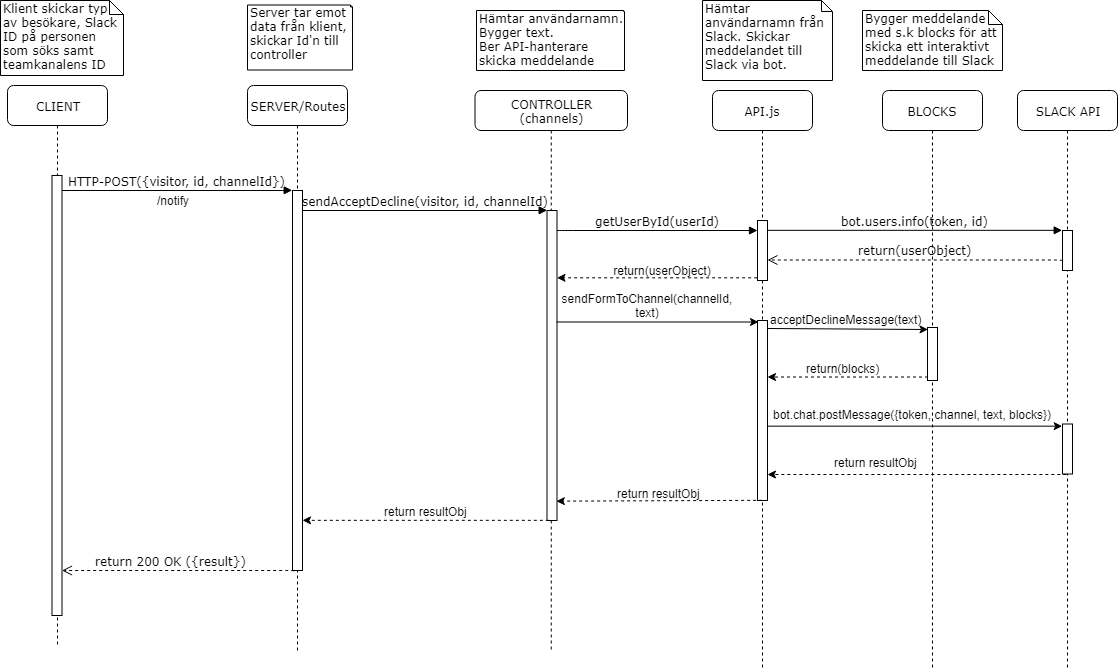

The diagram above was exported from draw.io. Its source (the exported page's mxGraphModel, read from the mxfile embedded in the PNG):
<mxGraphModel dx="2262" dy="596" grid="1" gridSize="10" guides="1" tooltips="1" connect="1" arrows="1" fold="1" page="1" pageScale="1" pageWidth="1100" pageHeight="850" background="#ffffff" math="0" shadow="0">
  <root>
    <mxCell id="0" />
    <mxCell id="1" parent="0" />
    <mxCell id="2" value="SERVER/Routes" style="shape=umlLifeline;perimeter=lifelinePerimeter;whiteSpace=wrap;html=1;container=1;collapsible=0;recursiveResize=0;outlineConnect=0;rounded=1;shadow=0;comic=0;labelBackgroundColor=none;strokeColor=#000000;strokeWidth=1;fillColor=#FFFFFF;fontFamily=Verdana;fontSize=12;fontColor=#000000;align=center;" vertex="1" parent="1">
      <mxGeometry x="185" y="85" width="100" height="565" as="geometry" />
    </mxCell>
    <mxCell id="3" value="" style="html=1;points=[];perimeter=orthogonalPerimeter;rounded=0;shadow=0;comic=0;labelBackgroundColor=none;strokeColor=#000000;strokeWidth=1;fillColor=#FFFFFF;fontFamily=Verdana;fontSize=12;fontColor=#000000;align=center;" vertex="1" parent="2">
      <mxGeometry x="45" y="105" width="10" height="380" as="geometry" />
    </mxCell>
    <mxCell id="4" value="CONTROLLER&lt;br&gt;(channels)&lt;br&gt;" style="shape=umlLifeline;perimeter=lifelinePerimeter;whiteSpace=wrap;html=1;container=1;collapsible=0;recursiveResize=0;outlineConnect=0;rounded=1;shadow=0;comic=0;labelBackgroundColor=none;strokeColor=#000000;strokeWidth=1;fillColor=#FFFFFF;fontFamily=Verdana;fontSize=12;fontColor=#000000;align=center;" vertex="1" parent="1">
      <mxGeometry x="412.5" y="90" width="152.5" height="560" as="geometry" />
    </mxCell>
    <mxCell id="5" value="" style="html=1;points=[];perimeter=orthogonalPerimeter;rounded=0;shadow=0;comic=0;labelBackgroundColor=none;strokeColor=#000000;strokeWidth=1;fillColor=#FFFFFF;fontFamily=Verdana;fontSize=12;fontColor=#000000;align=center;" vertex="1" parent="4">
      <mxGeometry x="72" y="120" width="10" height="310" as="geometry" />
    </mxCell>
    <mxCell id="6" value="API.js" style="shape=umlLifeline;perimeter=lifelinePerimeter;whiteSpace=wrap;html=1;container=1;collapsible=0;recursiveResize=0;outlineConnect=0;rounded=1;shadow=0;comic=0;labelBackgroundColor=none;strokeColor=#000000;strokeWidth=1;fillColor=#FFFFFF;fontFamily=Verdana;fontSize=12;fontColor=#000000;align=center;" vertex="1" parent="1">
      <mxGeometry x="650" y="90" width="100" height="580" as="geometry" />
    </mxCell>
    <mxCell id="7" value="" style="html=1;points=[];perimeter=orthogonalPerimeter;rounded=0;shadow=0;comic=0;labelBackgroundColor=none;strokeColor=#000000;strokeWidth=1;fillColor=#FFFFFF;fontFamily=Verdana;fontSize=12;fontColor=#000000;align=center;" vertex="1" parent="6">
      <mxGeometry x="45" y="130" width="10" height="60" as="geometry" />
    </mxCell>
    <mxCell id="8" value="" style="html=1;points=[];perimeter=orthogonalPerimeter;rounded=0;shadow=0;comic=0;labelBackgroundColor=none;strokeColor=#000000;strokeWidth=1;fillColor=#FFFFFF;fontFamily=Verdana;fontSize=12;fontColor=#000000;align=center;" vertex="1" parent="6">
      <mxGeometry x="45" y="230" width="10" height="180" as="geometry" />
    </mxCell>
    <mxCell id="9" value="SLACK API" style="shape=umlLifeline;perimeter=lifelinePerimeter;whiteSpace=wrap;html=1;container=1;collapsible=0;recursiveResize=0;outlineConnect=0;rounded=1;shadow=0;comic=0;labelBackgroundColor=none;strokeColor=#000000;strokeWidth=1;fillColor=#FFFFFF;fontFamily=Verdana;fontSize=12;fontColor=#000000;align=center;" vertex="1" parent="1">
      <mxGeometry x="955" y="90" width="100" height="580" as="geometry" />
    </mxCell>
    <mxCell id="10" value="" style="html=1;points=[];perimeter=orthogonalPerimeter;rounded=0;shadow=0;comic=0;labelBackgroundColor=none;strokeColor=#000000;strokeWidth=1;fillColor=#FFFFFF;fontFamily=Verdana;fontSize=12;fontColor=#000000;align=center;" vertex="1" parent="9">
      <mxGeometry x="45" y="140" width="10" height="40" as="geometry" />
    </mxCell>
    <mxCell id="11" value="" style="html=1;points=[];perimeter=orthogonalPerimeter;rounded=0;shadow=0;comic=0;labelBackgroundColor=none;strokeColor=#000000;strokeWidth=1;fillColor=#FFFFFF;fontFamily=Verdana;fontSize=12;fontColor=#000000;align=center;" vertex="1" parent="9">
      <mxGeometry x="45" y="333.5" width="10" height="50" as="geometry" />
    </mxCell>
    <mxCell id="12" value="CLIENT" style="shape=umlLifeline;perimeter=lifelinePerimeter;whiteSpace=wrap;html=1;container=1;collapsible=0;recursiveResize=0;outlineConnect=0;rounded=1;shadow=0;comic=0;labelBackgroundColor=none;strokeColor=#000000;strokeWidth=1;fillColor=#FFFFFF;fontFamily=Verdana;fontSize=12;fontColor=#000000;align=center;" vertex="1" parent="1">
      <mxGeometry x="-55" y="85" width="100" height="560" as="geometry" />
    </mxCell>
    <mxCell id="13" value="" style="html=1;points=[];perimeter=orthogonalPerimeter;rounded=0;shadow=0;comic=0;labelBackgroundColor=none;strokeColor=#000000;strokeWidth=1;fillColor=#FFFFFF;fontFamily=Verdana;fontSize=12;fontColor=#000000;align=center;" vertex="1" parent="12">
      <mxGeometry x="44.5" y="90" width="10" height="440" as="geometry" />
    </mxCell>
    <mxCell id="14" value="getUserById(userId)" style="html=1;verticalAlign=bottom;endArrow=block;labelBackgroundColor=none;fontFamily=Verdana;fontSize=12;edgeStyle=elbowEdgeStyle;elbow=vertical;" edge="1" source="5" target="7" parent="1">
      <mxGeometry relative="1" as="geometry">
        <mxPoint x="510" y="220" as="sourcePoint" />
        <Array as="points">
          <mxPoint x="500" y="230" />
          <mxPoint x="480" y="220" />
        </Array>
      </mxGeometry>
    </mxCell>
    <mxCell id="15" value="bot.users.info(token, id)" style="html=1;verticalAlign=bottom;endArrow=block;entryX=0;entryY=0;labelBackgroundColor=none;fontFamily=Verdana;fontSize=12;edgeStyle=elbowEdgeStyle;elbow=vertical;" edge="1" source="7" target="10" parent="1">
      <mxGeometry relative="1" as="geometry">
        <mxPoint x="650" y="230" as="sourcePoint" />
      </mxGeometry>
    </mxCell>
    <mxCell id="16" value="return(userObject)" style="html=1;verticalAlign=bottom;endArrow=open;dashed=1;endSize=8;labelBackgroundColor=none;fontFamily=Verdana;fontSize=12;edgeStyle=elbowEdgeStyle;elbow=vertical;exitX=0;exitY=0.775;exitDx=0;exitDy=0;exitPerimeter=0;" edge="1" source="10" parent="1">
      <mxGeometry relative="1" as="geometry">
        <mxPoint x="705" y="259.5" as="targetPoint" />
        <Array as="points">
          <mxPoint x="715" y="259.5" />
        </Array>
        <mxPoint x="848" y="259.5" as="sourcePoint" />
      </mxGeometry>
    </mxCell>
    <mxCell id="17" value="return 200 OK ({result})" style="html=1;verticalAlign=bottom;endArrow=open;dashed=1;endSize=8;labelBackgroundColor=none;fontFamily=Verdana;fontSize=12;edgeStyle=elbowEdgeStyle;elbow=vertical;exitX=0.133;exitY=1.001;exitDx=0;exitDy=0;exitPerimeter=0;" edge="1" source="3" target="13" parent="1">
      <mxGeometry x="0.0617" relative="1" as="geometry">
        <mxPoint x="800" y="626" as="targetPoint" />
        <Array as="points">
          <mxPoint x="120" y="570" />
          <mxPoint x="140" y="560" />
          <mxPoint x="200" y="600" />
        </Array>
        <mxPoint x="240" y="560" as="sourcePoint" />
        <mxPoint as="offset" />
      </mxGeometry>
    </mxCell>
    <mxCell id="18" value="HTTP-POST({visitor, id, channelId})" style="html=1;verticalAlign=bottom;endArrow=block;entryX=0;entryY=0;labelBackgroundColor=none;fontFamily=Verdana;fontSize=12;edgeStyle=elbowEdgeStyle;elbow=vertical;" edge="1" source="13" target="3" parent="1">
      <mxGeometry relative="1" as="geometry">
        <mxPoint x="220" y="190" as="sourcePoint" />
        <Array as="points">
          <mxPoint x="240" y="190" />
        </Array>
      </mxGeometry>
    </mxCell>
    <mxCell id="19" value="sendAcceptDecline(visitor, id, channelId)" style="html=1;verticalAlign=bottom;endArrow=block;entryX=0;entryY=0;labelBackgroundColor=none;fontFamily=Verdana;fontSize=12;edgeStyle=elbowEdgeStyle;elbow=vertical;" edge="1" source="3" target="5" parent="1">
      <mxGeometry relative="1" as="geometry">
        <mxPoint x="370" y="200" as="sourcePoint" />
        <Array as="points">
          <mxPoint x="360" y="210" />
        </Array>
      </mxGeometry>
    </mxCell>
    <mxCell id="20" value="Klient skickar typ av besökare, Slack ID på personen som söks samt teamkanalens ID" style="shape=note;whiteSpace=wrap;html=1;size=14;verticalAlign=top;align=left;spacingTop=-6;rounded=0;shadow=0;comic=0;labelBackgroundColor=none;strokeColor=#000000;strokeWidth=1;fillColor=#FFFFFF;fontFamily=Verdana;fontSize=12;fontColor=#000000;" vertex="1" parent="1">
      <mxGeometry x="-62" width="123" height="75" as="geometry" />
    </mxCell>
    <mxCell id="21" value="Server tar emot&lt;br&gt;data från klient, skickar Id'n till controller&lt;br&gt;" style="shape=note;whiteSpace=wrap;html=1;size=2;verticalAlign=top;align=left;spacingTop=-6;rounded=0;shadow=0;comic=0;labelBackgroundColor=none;strokeColor=#000000;strokeWidth=1;fillColor=#FFFFFF;fontFamily=Verdana;fontSize=12;fontColor=#000000;" vertex="1" parent="1">
      <mxGeometry x="185" y="4.5" width="105" height="65" as="geometry" />
    </mxCell>
    <mxCell id="22" value="Hämtar användarnamn. Bygger text.&amp;nbsp;&lt;br&gt;Ber API-hanterare skicka meddelande&amp;nbsp;&lt;br&gt;" style="shape=note;whiteSpace=wrap;html=1;size=1;verticalAlign=top;align=left;spacingTop=-6;rounded=0;shadow=0;comic=0;labelBackgroundColor=none;strokeColor=#000000;strokeWidth=1;fillColor=#FFFFFF;fontFamily=Verdana;fontSize=12;fontColor=#000000;" vertex="1" parent="1">
      <mxGeometry x="414" y="10" width="148" height="60" as="geometry" />
    </mxCell>
    <mxCell id="23" value="Hämtar användarnamn från Slack. Skickar meddelandet till Slack via bot." style="shape=note;whiteSpace=wrap;html=1;size=11;verticalAlign=top;align=left;spacingTop=-6;rounded=0;shadow=0;comic=0;labelBackgroundColor=none;strokeColor=#000000;strokeWidth=1;fillColor=#FFFFFF;fontFamily=Verdana;fontSize=12;fontColor=#000000;" vertex="1" parent="1">
      <mxGeometry x="640" width="130" height="80" as="geometry" />
    </mxCell>
    <mxCell id="24" value="Bygger meddelande med s.k blocks för att skicka ett interaktivt meddelande till Slack" style="shape=note;whiteSpace=wrap;html=1;size=14;verticalAlign=top;align=left;spacingTop=-6;rounded=0;shadow=0;comic=0;labelBackgroundColor=none;strokeColor=#000000;strokeWidth=1;fillColor=#FFFFFF;fontFamily=Verdana;fontSize=12;fontColor=#000000;" vertex="1" parent="1">
      <mxGeometry x="800" y="10" width="140" height="60" as="geometry" />
    </mxCell>
    <mxCell id="25" value="/notify" style="text;html=1;strokeColor=none;fillColor=none;align=center;verticalAlign=middle;whiteSpace=wrap;rounded=0;" vertex="1" parent="1">
      <mxGeometry x="90" y="190" width="40" height="20" as="geometry" />
    </mxCell>
    <mxCell id="26" value="" style="endArrow=classic;html=1;exitX=0;exitY=0.95;exitDx=0;exitDy=0;exitPerimeter=0;dashed=1;" edge="1" source="7" target="5" parent="1">
      <mxGeometry width="50" height="50" relative="1" as="geometry">
        <mxPoint x="515" y="330" as="sourcePoint" />
        <mxPoint x="500" y="276" as="targetPoint" />
      </mxGeometry>
    </mxCell>
    <mxCell id="27" value="return(userObject)" style="text;html=1;strokeColor=none;fillColor=none;align=center;verticalAlign=middle;whiteSpace=wrap;rounded=0;" vertex="1" parent="1">
      <mxGeometry x="580" y="260" width="40" height="20" as="geometry" />
    </mxCell>
    <mxCell id="28" value="" style="endArrow=classic;html=1;entryX=0.1;entryY=0.221;entryDx=0;entryDy=0;entryPerimeter=0;" edge="1" parent="1">
      <mxGeometry width="50" height="50" relative="1" as="geometry">
        <mxPoint x="494" y="321.5" as="sourcePoint" />
        <mxPoint x="696" y="321.5" as="targetPoint" />
      </mxGeometry>
    </mxCell>
    <mxCell id="29" value="sendFormToChannel(channelId, text)" style="text;html=1;strokeColor=none;fillColor=none;align=center;verticalAlign=middle;whiteSpace=wrap;rounded=0;" vertex="1" parent="1">
      <mxGeometry x="565" y="295" width="40" height="20" as="geometry" />
    </mxCell>
    <mxCell id="30" value="BLOCKS" style="shape=umlLifeline;perimeter=lifelinePerimeter;whiteSpace=wrap;html=1;container=1;collapsible=0;recursiveResize=0;outlineConnect=0;rounded=1;shadow=0;comic=0;labelBackgroundColor=none;strokeColor=#000000;strokeWidth=1;fillColor=#FFFFFF;fontFamily=Verdana;fontSize=12;fontColor=#000000;align=center;" vertex="1" parent="1">
      <mxGeometry x="820" y="90" width="100" height="580" as="geometry" />
    </mxCell>
    <mxCell id="31" value="" style="html=1;points=[];perimeter=orthogonalPerimeter;rounded=0;shadow=0;comic=0;labelBackgroundColor=none;strokeColor=#000000;strokeWidth=1;fillColor=#FFFFFF;fontFamily=Verdana;fontSize=12;fontColor=#000000;align=center;" vertex="1" parent="30">
      <mxGeometry x="45" y="237" width="10" height="53" as="geometry" />
    </mxCell>
    <mxCell id="32" value="" style="endArrow=classic;html=1;entryX=0.056;entryY=0.03;entryDx=0;entryDy=0;entryPerimeter=0;" edge="1" target="31" parent="1">
      <mxGeometry width="50" height="50" relative="1" as="geometry">
        <mxPoint x="705" y="328" as="sourcePoint" />
        <mxPoint x="854" y="328" as="targetPoint" />
      </mxGeometry>
    </mxCell>
    <mxCell id="33" value="&lt;div&gt;&lt;span&gt;acceptDeclineMessage&lt;/span&gt;(&lt;span&gt;text&lt;/span&gt;)&lt;/div&gt;" style="text;html=1;resizable=0;points=[];autosize=1;align=left;verticalAlign=top;spacingTop=-4;" vertex="1" parent="1">
      <mxGeometry x="706" y="310" width="170" height="20" as="geometry" />
    </mxCell>
    <mxCell id="34" value="" style="endArrow=classic;html=1;exitX=0.05;exitY=0.931;exitDx=0;exitDy=0;exitPerimeter=0;dashed=1;" edge="1" source="31" target="8" parent="1">
      <mxGeometry width="50" height="50" relative="1" as="geometry">
        <mxPoint x="750" y="415" as="sourcePoint" />
        <mxPoint x="706" y="381" as="targetPoint" />
      </mxGeometry>
    </mxCell>
    <mxCell id="35" value="return(blocks)" style="text;html=1;resizable=0;points=[];align=center;verticalAlign=middle;labelBackgroundColor=#ffffff;" vertex="1" connectable="0" parent="34">
      <mxGeometry x="0.2461" y="-1" relative="1" as="geometry">
        <mxPoint x="14.5" y="-7.5" as="offset" />
      </mxGeometry>
    </mxCell>
    <mxCell id="36" value="&lt;div&gt;&lt;span&gt;bot&lt;/span&gt;.&lt;span&gt;chat&lt;/span&gt;.&lt;span&gt;postMessage&lt;/span&gt;({&lt;span&gt;token&lt;/span&gt;, &lt;span&gt;channel&lt;/span&gt;, &lt;span&gt;text&lt;/span&gt;, &lt;span&gt;blocks&lt;/span&gt;})&lt;/div&gt;" style="text;html=1;resizable=0;points=[];autosize=1;align=left;verticalAlign=top;spacingTop=-4;" vertex="1" parent="1">
      <mxGeometry x="709" y="405.5" width="290" height="20" as="geometry" />
    </mxCell>
    <mxCell id="37" value="" style="endArrow=classic;html=1;entryX=0;entryY=0.04;entryDx=0;entryDy=0;entryPerimeter=0;" edge="1" source="8" target="11" parent="1">
      <mxGeometry width="50" height="50" relative="1" as="geometry">
        <mxPoint x="725" y="469.5" as="sourcePoint" />
        <mxPoint x="775" y="419.5" as="targetPoint" />
      </mxGeometry>
    </mxCell>
    <mxCell id="38" value="" style="endArrow=classic;html=1;dashed=1;exitX=0.383;exitY=1.007;exitDx=0;exitDy=0;exitPerimeter=0;" edge="1" source="11" target="8" parent="1">
      <mxGeometry width="50" height="50" relative="1" as="geometry">
        <mxPoint x="780" y="508" as="sourcePoint" />
        <mxPoint x="830" y="458" as="targetPoint" />
      </mxGeometry>
    </mxCell>
    <mxCell id="39" value="return resultObj" style="text;html=1;resizable=0;points=[];autosize=1;align=left;verticalAlign=top;spacingTop=-4;" vertex="1" parent="1">
      <mxGeometry x="770" y="453.5" width="100" height="20" as="geometry" />
    </mxCell>
    <mxCell id="40" value="" style="endArrow=classic;html=1;dashed=1;exitX=0.5;exitY=1;exitDx=0;exitDy=0;exitPerimeter=0;entryX=0.933;entryY=0.937;entryDx=0;entryDy=0;entryPerimeter=0;" edge="1" source="8" target="5" parent="1">
      <mxGeometry width="50" height="50" relative="1" as="geometry">
        <mxPoint x="555" y="474.5" as="sourcePoint" />
        <mxPoint x="605" y="424.5" as="targetPoint" />
      </mxGeometry>
    </mxCell>
    <mxCell id="41" value="return resultObj" style="text;html=1;resizable=0;points=[];autosize=1;align=left;verticalAlign=top;spacingTop=-4;" vertex="1" parent="1">
      <mxGeometry x="553" y="484" width="100" height="20" as="geometry" />
    </mxCell>
    <mxCell id="42" value="" style="endArrow=classic;html=1;dashed=1;exitX=0.183;exitY=0.999;exitDx=0;exitDy=0;exitPerimeter=0;" edge="1" source="5" target="3" parent="1">
      <mxGeometry width="50" height="50" relative="1" as="geometry">
        <mxPoint x="305" y="498.5" as="sourcePoint" />
        <mxPoint x="355" y="448.5" as="targetPoint" />
      </mxGeometry>
    </mxCell>
    <mxCell id="43" value="return resultObj" style="text;html=1;resizable=0;points=[];autosize=1;align=left;verticalAlign=top;spacingTop=-4;" vertex="1" parent="1">
      <mxGeometry x="320" y="502" width="100" height="20" as="geometry" />
    </mxCell>
  </root>
</mxGraphModel>